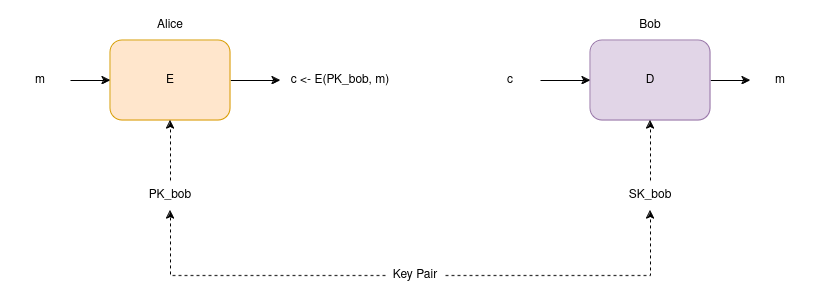

The diagram above was exported from draw.io. Its source (the exported page's mxGraphModel, read from the mxfile embedded in the PNG):
<mxGraphModel dx="1364" dy="758" grid="1" gridSize="10" guides="1" tooltips="1" connect="1" arrows="1" fold="1" page="1" pageScale="1" pageWidth="850" pageHeight="1100" math="0" shadow="0">
  <root>
    <mxCell id="0" />
    <mxCell id="1" parent="0" />
    <mxCell id="1Hvskec790mZ42xVLm5c-8" value="" style="edgeStyle=orthogonalEdgeStyle;rounded=0;orthogonalLoop=1;jettySize=auto;html=1;" edge="1" parent="1" source="1Hvskec790mZ42xVLm5c-1" target="1Hvskec790mZ42xVLm5c-7">
      <mxGeometry relative="1" as="geometry" />
    </mxCell>
    <mxCell id="1Hvskec790mZ42xVLm5c-1" value="E" style="rounded=1;whiteSpace=wrap;html=1;fillColor=#ffe6cc;strokeColor=#d79b00;" vertex="1" parent="1">
      <mxGeometry x="120" y="280" width="120" height="80" as="geometry" />
    </mxCell>
    <mxCell id="1Hvskec790mZ42xVLm5c-12" value="" style="edgeStyle=orthogonalEdgeStyle;rounded=0;orthogonalLoop=1;jettySize=auto;html=1;" edge="1" parent="1" source="1Hvskec790mZ42xVLm5c-2" target="1Hvskec790mZ42xVLm5c-11">
      <mxGeometry relative="1" as="geometry" />
    </mxCell>
    <mxCell id="1Hvskec790mZ42xVLm5c-2" value="D" style="rounded=1;whiteSpace=wrap;html=1;fillColor=#e1d5e7;strokeColor=#9673a6;" vertex="1" parent="1">
      <mxGeometry x="600" y="280" width="120" height="80" as="geometry" />
    </mxCell>
    <mxCell id="1Hvskec790mZ42xVLm5c-3" value="Alice" style="text;html=1;align=center;verticalAlign=middle;whiteSpace=wrap;rounded=0;" vertex="1" parent="1">
      <mxGeometry x="150" y="250" width="60" height="30" as="geometry" />
    </mxCell>
    <mxCell id="1Hvskec790mZ42xVLm5c-4" value="Bob" style="text;html=1;align=center;verticalAlign=middle;whiteSpace=wrap;rounded=0;" vertex="1" parent="1">
      <mxGeometry x="630" y="250" width="60" height="30" as="geometry" />
    </mxCell>
    <mxCell id="1Hvskec790mZ42xVLm5c-6" value="" style="edgeStyle=orthogonalEdgeStyle;rounded=0;orthogonalLoop=1;jettySize=auto;html=1;" edge="1" parent="1" source="1Hvskec790mZ42xVLm5c-5" target="1Hvskec790mZ42xVLm5c-1">
      <mxGeometry relative="1" as="geometry" />
    </mxCell>
    <mxCell id="1Hvskec790mZ42xVLm5c-5" value="m" style="text;html=1;align=center;verticalAlign=middle;whiteSpace=wrap;rounded=0;" vertex="1" parent="1">
      <mxGeometry x="20" y="305" width="60" height="30" as="geometry" />
    </mxCell>
    <mxCell id="1Hvskec790mZ42xVLm5c-7" value="c &amp;lt;- E(PK_bob, m)" style="text;html=1;align=center;verticalAlign=middle;whiteSpace=wrap;rounded=0;" vertex="1" parent="1">
      <mxGeometry x="290" y="305" width="120" height="30" as="geometry" />
    </mxCell>
    <mxCell id="1Hvskec790mZ42xVLm5c-10" value="" style="edgeStyle=orthogonalEdgeStyle;rounded=0;orthogonalLoop=1;jettySize=auto;html=1;" edge="1" parent="1" source="1Hvskec790mZ42xVLm5c-9" target="1Hvskec790mZ42xVLm5c-2">
      <mxGeometry relative="1" as="geometry" />
    </mxCell>
    <mxCell id="1Hvskec790mZ42xVLm5c-9" value="c" style="text;html=1;align=center;verticalAlign=middle;whiteSpace=wrap;rounded=0;" vertex="1" parent="1">
      <mxGeometry x="490" y="305" width="60" height="30" as="geometry" />
    </mxCell>
    <mxCell id="1Hvskec790mZ42xVLm5c-11" value="m" style="text;html=1;align=center;verticalAlign=middle;whiteSpace=wrap;rounded=0;" vertex="1" parent="1">
      <mxGeometry x="760" y="305" width="60" height="30" as="geometry" />
    </mxCell>
    <mxCell id="1Hvskec790mZ42xVLm5c-14" style="edgeStyle=orthogonalEdgeStyle;rounded=0;orthogonalLoop=1;jettySize=auto;html=1;exitX=0.5;exitY=0;exitDx=0;exitDy=0;entryX=0.5;entryY=1;entryDx=0;entryDy=0;dashed=1;" edge="1" parent="1" source="1Hvskec790mZ42xVLm5c-13" target="1Hvskec790mZ42xVLm5c-1">
      <mxGeometry relative="1" as="geometry" />
    </mxCell>
    <mxCell id="1Hvskec790mZ42xVLm5c-13" value="PK_bob" style="text;html=1;align=center;verticalAlign=middle;whiteSpace=wrap;rounded=0;" vertex="1" parent="1">
      <mxGeometry x="150" y="420" width="60" height="30" as="geometry" />
    </mxCell>
    <mxCell id="1Hvskec790mZ42xVLm5c-16" value="" style="edgeStyle=orthogonalEdgeStyle;rounded=0;orthogonalLoop=1;jettySize=auto;html=1;dashed=1;" edge="1" parent="1" source="1Hvskec790mZ42xVLm5c-15" target="1Hvskec790mZ42xVLm5c-2">
      <mxGeometry relative="1" as="geometry" />
    </mxCell>
    <mxCell id="1Hvskec790mZ42xVLm5c-15" value="SK_bob" style="text;html=1;align=center;verticalAlign=middle;whiteSpace=wrap;rounded=0;" vertex="1" parent="1">
      <mxGeometry x="630" y="420" width="60" height="30" as="geometry" />
    </mxCell>
    <mxCell id="1Hvskec790mZ42xVLm5c-18" style="edgeStyle=orthogonalEdgeStyle;rounded=0;orthogonalLoop=1;jettySize=auto;html=1;exitX=0;exitY=0.5;exitDx=0;exitDy=0;entryX=0.5;entryY=1;entryDx=0;entryDy=0;dashed=1;" edge="1" parent="1" source="1Hvskec790mZ42xVLm5c-17" target="1Hvskec790mZ42xVLm5c-13">
      <mxGeometry relative="1" as="geometry" />
    </mxCell>
    <mxCell id="1Hvskec790mZ42xVLm5c-19" style="edgeStyle=orthogonalEdgeStyle;rounded=0;orthogonalLoop=1;jettySize=auto;html=1;exitX=1;exitY=0.5;exitDx=0;exitDy=0;entryX=0.5;entryY=1;entryDx=0;entryDy=0;dashed=1;" edge="1" parent="1" source="1Hvskec790mZ42xVLm5c-17" target="1Hvskec790mZ42xVLm5c-15">
      <mxGeometry relative="1" as="geometry" />
    </mxCell>
    <mxCell id="1Hvskec790mZ42xVLm5c-17" value="Key Pair" style="text;html=1;align=center;verticalAlign=middle;whiteSpace=wrap;rounded=0;" vertex="1" parent="1">
      <mxGeometry x="395" y="500" width="60" height="30" as="geometry" />
    </mxCell>
  </root>
</mxGraphModel>